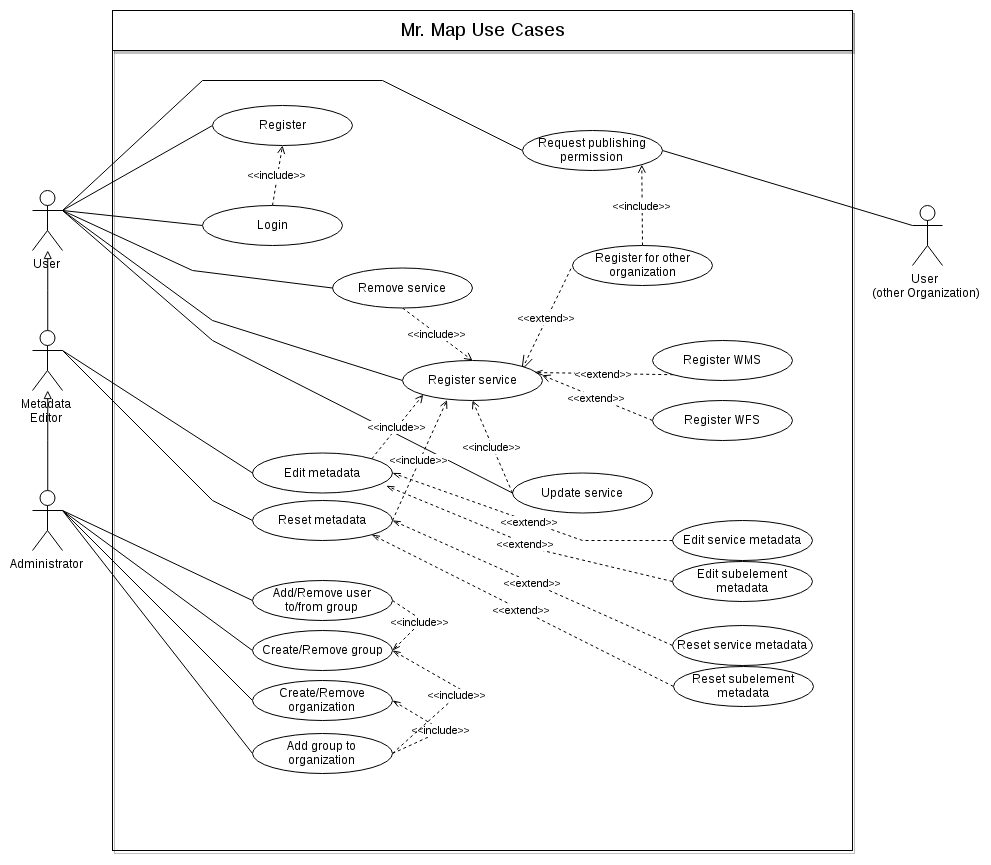

The diagram above was exported from draw.io. Its source (the exported page's mxGraphModel, read from the mxfile embedded in the PNG):
<mxGraphModel dx="1673" dy="1925" grid="1" gridSize="10" guides="1" tooltips="1" connect="1" arrows="1" fold="1" page="1" pageScale="1" pageWidth="850" pageHeight="1100" math="0" shadow="0">
  <root>
    <mxCell id="0" />
    <mxCell id="1" parent="0" />
    <mxCell id="lFBQmYHFsjfiGgH8Rl-s-8" style="orthogonalLoop=1;jettySize=auto;html=1;exitX=1;exitY=0.3333333333333333;exitDx=0;exitDy=0;exitPerimeter=0;entryX=0;entryY=0.5;entryDx=0;entryDy=0;endArrow=none;endFill=0;strokeColor=#000000;rounded=0;comic=0;targetPerimeterSpacing=15;sourcePerimeterSpacing=9;startSize=13;" edge="1" parent="1" source="lFBQmYHFsjfiGgH8Rl-s-1" target="lFBQmYHFsjfiGgH8Rl-s-7">
      <mxGeometry relative="1" as="geometry" />
    </mxCell>
    <mxCell id="lFBQmYHFsjfiGgH8Rl-s-10" style="rounded=0;comic=0;orthogonalLoop=1;jettySize=auto;html=1;exitX=1;exitY=0.3333333333333333;exitDx=0;exitDy=0;exitPerimeter=0;entryX=0;entryY=0.5;entryDx=0;entryDy=0;startSize=13;sourcePerimeterSpacing=9;endArrow=none;endFill=0;targetPerimeterSpacing=15;strokeColor=#000000;" edge="1" parent="1" source="lFBQmYHFsjfiGgH8Rl-s-1" target="lFBQmYHFsjfiGgH8Rl-s-9">
      <mxGeometry relative="1" as="geometry" />
    </mxCell>
    <mxCell id="lFBQmYHFsjfiGgH8Rl-s-18" style="edgeStyle=none;rounded=0;comic=0;orthogonalLoop=1;jettySize=auto;html=1;exitX=1;exitY=0.3333333333333333;exitDx=0;exitDy=0;exitPerimeter=0;entryX=0;entryY=0.5;entryDx=0;entryDy=0;startSize=13;sourcePerimeterSpacing=9;endArrow=none;endFill=0;targetPerimeterSpacing=15;strokeColor=#000000;" edge="1" parent="1" source="lFBQmYHFsjfiGgH8Rl-s-1" target="lFBQmYHFsjfiGgH8Rl-s-13">
      <mxGeometry relative="1" as="geometry">
        <Array as="points">
          <mxPoint x="200" y="90" />
        </Array>
      </mxGeometry>
    </mxCell>
    <mxCell id="lFBQmYHFsjfiGgH8Rl-s-19" style="edgeStyle=none;rounded=0;comic=0;orthogonalLoop=1;jettySize=auto;html=1;exitX=1;exitY=0.3333333333333333;exitDx=0;exitDy=0;exitPerimeter=0;entryX=0;entryY=0.5;entryDx=0;entryDy=0;startSize=13;sourcePerimeterSpacing=9;endArrow=none;endFill=0;targetPerimeterSpacing=15;strokeColor=#000000;" edge="1" parent="1" source="lFBQmYHFsjfiGgH8Rl-s-1" target="lFBQmYHFsjfiGgH8Rl-s-12">
      <mxGeometry relative="1" as="geometry">
        <Array as="points">
          <mxPoint x="220" y="140" />
        </Array>
      </mxGeometry>
    </mxCell>
    <mxCell id="lFBQmYHFsjfiGgH8Rl-s-20" style="edgeStyle=none;rounded=0;comic=0;orthogonalLoop=1;jettySize=auto;html=1;exitX=1;exitY=0.3333333333333333;exitDx=0;exitDy=0;exitPerimeter=0;entryX=0;entryY=0.5;entryDx=0;entryDy=0;startSize=13;sourcePerimeterSpacing=9;endArrow=none;endFill=0;targetPerimeterSpacing=15;strokeColor=#000000;" edge="1" parent="1" source="lFBQmYHFsjfiGgH8Rl-s-1" target="lFBQmYHFsjfiGgH8Rl-s-15">
      <mxGeometry relative="1" as="geometry">
        <Array as="points">
          <mxPoint x="220" y="160" />
        </Array>
      </mxGeometry>
    </mxCell>
    <mxCell id="lFBQmYHFsjfiGgH8Rl-s-39" style="edgeStyle=none;rounded=0;comic=0;orthogonalLoop=1;jettySize=auto;html=1;exitX=1;exitY=0.3333333333333333;exitDx=0;exitDy=0;exitPerimeter=0;entryX=0;entryY=0.5;entryDx=0;entryDy=0;shadow=0;startArrow=none;startFill=0;startSize=13;sourcePerimeterSpacing=9;endArrow=none;endFill=0;targetPerimeterSpacing=15;strokeColor=#000000;" edge="1" parent="1" source="lFBQmYHFsjfiGgH8Rl-s-1" target="lFBQmYHFsjfiGgH8Rl-s-38">
      <mxGeometry relative="1" as="geometry">
        <Array as="points">
          <mxPoint x="210" y="-100" />
          <mxPoint x="390" y="-100" />
        </Array>
      </mxGeometry>
    </mxCell>
    <mxCell id="lFBQmYHFsjfiGgH8Rl-s-1" value="User" style="shape=umlActor;verticalLabelPosition=bottom;labelBackgroundColor=#ffffff;verticalAlign=top;html=1;outlineConnect=0;" vertex="1" parent="1">
      <mxGeometry x="40" y="10" width="30" height="60" as="geometry" />
    </mxCell>
    <mxCell id="lFBQmYHFsjfiGgH8Rl-s-5" style="edgeStyle=orthogonalEdgeStyle;rounded=0;orthogonalLoop=1;jettySize=auto;html=1;exitX=0.5;exitY=0;exitDx=0;exitDy=0;exitPerimeter=0;endArrow=block;endFill=0;" edge="1" parent="1" source="lFBQmYHFsjfiGgH8Rl-s-2" target="lFBQmYHFsjfiGgH8Rl-s-1">
      <mxGeometry relative="1" as="geometry" />
    </mxCell>
    <mxCell id="lFBQmYHFsjfiGgH8Rl-s-29" style="edgeStyle=none;rounded=0;comic=0;orthogonalLoop=1;jettySize=auto;html=1;exitX=1;exitY=0.3333333333333333;exitDx=0;exitDy=0;exitPerimeter=0;entryX=0;entryY=0.5;entryDx=0;entryDy=0;startSize=13;sourcePerimeterSpacing=9;endArrow=none;endFill=0;targetPerimeterSpacing=15;strokeColor=#000000;" edge="1" parent="1" source="lFBQmYHFsjfiGgH8Rl-s-2" target="lFBQmYHFsjfiGgH8Rl-s-28">
      <mxGeometry relative="1" as="geometry" />
    </mxCell>
    <mxCell id="lFBQmYHFsjfiGgH8Rl-s-33" style="edgeStyle=none;rounded=0;comic=0;orthogonalLoop=1;jettySize=auto;html=1;exitX=1;exitY=0.3333333333333333;exitDx=0;exitDy=0;exitPerimeter=0;entryX=0;entryY=0.5;entryDx=0;entryDy=0;startSize=13;sourcePerimeterSpacing=9;endArrow=none;endFill=0;targetPerimeterSpacing=15;strokeColor=#000000;" edge="1" parent="1" source="lFBQmYHFsjfiGgH8Rl-s-2" target="lFBQmYHFsjfiGgH8Rl-s-31">
      <mxGeometry relative="1" as="geometry">
        <Array as="points">
          <mxPoint x="220" y="320" />
        </Array>
      </mxGeometry>
    </mxCell>
    <mxCell id="lFBQmYHFsjfiGgH8Rl-s-2" value="Metadata&lt;br&gt;Editor" style="shape=umlActor;verticalLabelPosition=bottom;labelBackgroundColor=#ffffff;verticalAlign=top;html=1;outlineConnect=0;" vertex="1" parent="1">
      <mxGeometry x="40" y="150" width="30" height="60" as="geometry" />
    </mxCell>
    <mxCell id="lFBQmYHFsjfiGgH8Rl-s-6" style="edgeStyle=orthogonalEdgeStyle;rounded=0;orthogonalLoop=1;jettySize=auto;html=1;exitX=0.5;exitY=0;exitDx=0;exitDy=0;exitPerimeter=0;endArrow=block;endFill=0;" edge="1" parent="1" source="lFBQmYHFsjfiGgH8Rl-s-3" target="lFBQmYHFsjfiGgH8Rl-s-2">
      <mxGeometry relative="1" as="geometry" />
    </mxCell>
    <mxCell id="lFBQmYHFsjfiGgH8Rl-s-47" style="edgeStyle=none;rounded=0;comic=0;orthogonalLoop=1;jettySize=auto;html=1;exitX=1;exitY=0.3333333333333333;exitDx=0;exitDy=0;exitPerimeter=0;entryX=0;entryY=0.5;entryDx=0;entryDy=0;shadow=0;startArrow=none;startFill=0;startSize=13;sourcePerimeterSpacing=9;endArrow=none;endFill=0;targetPerimeterSpacing=15;strokeColor=#000000;" edge="1" parent="1" source="lFBQmYHFsjfiGgH8Rl-s-3" target="lFBQmYHFsjfiGgH8Rl-s-46">
      <mxGeometry relative="1" as="geometry" />
    </mxCell>
    <mxCell id="lFBQmYHFsjfiGgH8Rl-s-49" style="edgeStyle=none;rounded=0;comic=0;orthogonalLoop=1;jettySize=auto;html=1;exitX=1;exitY=0.3333333333333333;exitDx=0;exitDy=0;exitPerimeter=0;entryX=0;entryY=0.5;entryDx=0;entryDy=0;shadow=0;startArrow=none;startFill=0;startSize=13;sourcePerimeterSpacing=9;endArrow=none;endFill=0;targetPerimeterSpacing=15;strokeColor=#000000;" edge="1" parent="1" source="lFBQmYHFsjfiGgH8Rl-s-3" target="lFBQmYHFsjfiGgH8Rl-s-48">
      <mxGeometry relative="1" as="geometry" />
    </mxCell>
    <mxCell id="lFBQmYHFsjfiGgH8Rl-s-51" style="edgeStyle=none;rounded=0;comic=0;orthogonalLoop=1;jettySize=auto;html=1;exitX=1;exitY=0.3333333333333333;exitDx=0;exitDy=0;exitPerimeter=0;entryX=0;entryY=0.5;entryDx=0;entryDy=0;shadow=0;startArrow=none;startFill=0;startSize=13;sourcePerimeterSpacing=9;endArrow=none;endFill=0;targetPerimeterSpacing=15;strokeColor=#000000;" edge="1" parent="1" source="lFBQmYHFsjfiGgH8Rl-s-3" target="lFBQmYHFsjfiGgH8Rl-s-50">
      <mxGeometry relative="1" as="geometry" />
    </mxCell>
    <mxCell id="lFBQmYHFsjfiGgH8Rl-s-53" style="edgeStyle=none;rounded=0;comic=0;orthogonalLoop=1;jettySize=auto;html=1;exitX=1;exitY=0.3333333333333333;exitDx=0;exitDy=0;exitPerimeter=0;entryX=0;entryY=0.5;entryDx=0;entryDy=0;shadow=0;startArrow=none;startFill=0;startSize=13;sourcePerimeterSpacing=9;endArrow=none;endFill=0;targetPerimeterSpacing=15;strokeColor=#000000;" edge="1" parent="1" source="lFBQmYHFsjfiGgH8Rl-s-3" target="lFBQmYHFsjfiGgH8Rl-s-52">
      <mxGeometry relative="1" as="geometry">
        <Array as="points" />
      </mxGeometry>
    </mxCell>
    <mxCell id="lFBQmYHFsjfiGgH8Rl-s-3" value="Administrator" style="shape=umlActor;verticalLabelPosition=bottom;labelBackgroundColor=#ffffff;verticalAlign=top;html=1;outlineConnect=0;" vertex="1" parent="1">
      <mxGeometry x="40" y="310" width="30" height="60" as="geometry" />
    </mxCell>
    <mxCell id="lFBQmYHFsjfiGgH8Rl-s-7" value="Register" style="ellipse;whiteSpace=wrap;html=1;" vertex="1" parent="1">
      <mxGeometry x="220" y="-75" width="140" height="40" as="geometry" />
    </mxCell>
    <mxCell id="lFBQmYHFsjfiGgH8Rl-s-11" value="&amp;lt;&amp;lt;include&amp;gt;&amp;gt;" style="edgeStyle=none;rounded=0;comic=0;orthogonalLoop=1;jettySize=auto;html=1;exitX=0.5;exitY=0;exitDx=0;exitDy=0;entryX=0.5;entryY=1;entryDx=0;entryDy=0;startSize=13;sourcePerimeterSpacing=9;endArrow=open;endFill=0;targetPerimeterSpacing=15;strokeColor=#000000;dashed=1;" edge="1" parent="1" source="lFBQmYHFsjfiGgH8Rl-s-9" target="lFBQmYHFsjfiGgH8Rl-s-7">
      <mxGeometry relative="1" as="geometry" />
    </mxCell>
    <mxCell id="lFBQmYHFsjfiGgH8Rl-s-9" value="Login" style="ellipse;whiteSpace=wrap;html=1;" vertex="1" parent="1">
      <mxGeometry x="210" y="25" width="140" height="40" as="geometry" />
    </mxCell>
    <mxCell id="lFBQmYHFsjfiGgH8Rl-s-35" value="&amp;lt;&amp;lt;extend&amp;gt;&amp;gt;" style="edgeStyle=none;rounded=0;comic=0;orthogonalLoop=1;jettySize=auto;html=1;entryX=0;entryY=0.5;entryDx=0;entryDy=0;shadow=0;startSize=13;sourcePerimeterSpacing=9;endArrow=none;endFill=0;targetPerimeterSpacing=15;strokeColor=#000000;dashed=1;startArrow=openThin;startFill=0;" edge="1" parent="1" target="lFBQmYHFsjfiGgH8Rl-s-34">
      <mxGeometry relative="1" as="geometry">
        <mxPoint x="529" y="190" as="sourcePoint" />
      </mxGeometry>
    </mxCell>
    <mxCell id="lFBQmYHFsjfiGgH8Rl-s-12" value="Register service" style="ellipse;whiteSpace=wrap;html=1;" vertex="1" parent="1">
      <mxGeometry x="410" y="180" width="140" height="40" as="geometry" />
    </mxCell>
    <mxCell id="lFBQmYHFsjfiGgH8Rl-s-21" value="&amp;lt;&amp;lt;include&amp;gt;&amp;gt;" style="edgeStyle=none;rounded=0;comic=0;orthogonalLoop=1;jettySize=auto;html=1;exitX=0.5;exitY=1;exitDx=0;exitDy=0;entryX=0.5;entryY=0;entryDx=0;entryDy=0;startSize=13;sourcePerimeterSpacing=9;endArrow=open;endFill=0;targetPerimeterSpacing=15;strokeColor=#000000;dashed=1;" edge="1" parent="1" source="lFBQmYHFsjfiGgH8Rl-s-13" target="lFBQmYHFsjfiGgH8Rl-s-12">
      <mxGeometry relative="1" as="geometry" />
    </mxCell>
    <mxCell id="lFBQmYHFsjfiGgH8Rl-s-13" value="Remove service" style="ellipse;whiteSpace=wrap;html=1;" vertex="1" parent="1">
      <mxGeometry x="340" y="87.5" width="140" height="40" as="geometry" />
    </mxCell>
    <mxCell id="lFBQmYHFsjfiGgH8Rl-s-17" value="&amp;lt;&amp;lt;include&amp;gt;&amp;gt;" style="edgeStyle=none;rounded=0;comic=0;orthogonalLoop=1;jettySize=auto;html=1;exitX=0;exitY=0.5;exitDx=0;exitDy=0;entryX=0.5;entryY=1;entryDx=0;entryDy=0;dashed=1;startSize=13;sourcePerimeterSpacing=9;endArrow=open;endFill=0;targetPerimeterSpacing=15;strokeColor=#000000;" edge="1" parent="1" source="lFBQmYHFsjfiGgH8Rl-s-15" target="lFBQmYHFsjfiGgH8Rl-s-12">
      <mxGeometry relative="1" as="geometry" />
    </mxCell>
    <mxCell id="lFBQmYHFsjfiGgH8Rl-s-15" value="Update service" style="ellipse;whiteSpace=wrap;html=1;" vertex="1" parent="1">
      <mxGeometry x="520" y="292.5" width="140" height="40" as="geometry" />
    </mxCell>
    <mxCell id="lFBQmYHFsjfiGgH8Rl-s-26" value="&amp;lt;&amp;lt;extend&amp;gt;&amp;gt;" style="edgeStyle=none;rounded=0;comic=0;orthogonalLoop=1;jettySize=auto;html=1;exitX=0;exitY=1;exitDx=0;exitDy=0;entryX=0.943;entryY=0.3;entryDx=0;entryDy=0;dashed=1;startSize=13;sourcePerimeterSpacing=9;endArrow=openThin;endFill=0;targetPerimeterSpacing=15;strokeColor=#000000;entryPerimeter=0;" edge="1" parent="1" source="lFBQmYHFsjfiGgH8Rl-s-22" target="lFBQmYHFsjfiGgH8Rl-s-12">
      <mxGeometry relative="1" as="geometry" />
    </mxCell>
    <mxCell id="lFBQmYHFsjfiGgH8Rl-s-22" value="Register WMS" style="ellipse;whiteSpace=wrap;html=1;" vertex="1" parent="1">
      <mxGeometry x="660" y="160" width="140" height="40" as="geometry" />
    </mxCell>
    <mxCell id="lFBQmYHFsjfiGgH8Rl-s-27" value="&amp;lt;&amp;lt;extend&amp;gt;&amp;gt;" style="edgeStyle=none;rounded=0;comic=0;orthogonalLoop=1;jettySize=auto;html=1;exitX=0;exitY=0.5;exitDx=0;exitDy=0;entryX=0.998;entryY=0.369;entryDx=0;entryDy=0;entryPerimeter=0;dashed=1;startSize=13;sourcePerimeterSpacing=9;endArrow=open;endFill=0;targetPerimeterSpacing=15;strokeColor=#000000;" edge="1" parent="1" source="lFBQmYHFsjfiGgH8Rl-s-23" target="lFBQmYHFsjfiGgH8Rl-s-12">
      <mxGeometry relative="1" as="geometry" />
    </mxCell>
    <mxCell id="lFBQmYHFsjfiGgH8Rl-s-23" value="Register WFS" style="ellipse;whiteSpace=wrap;html=1;" vertex="1" parent="1">
      <mxGeometry x="660" y="220" width="140" height="40" as="geometry" />
    </mxCell>
    <mxCell id="lFBQmYHFsjfiGgH8Rl-s-30" value="&amp;lt;&amp;lt;include&amp;gt;&amp;gt;" style="edgeStyle=none;rounded=0;comic=0;orthogonalLoop=1;jettySize=auto;html=1;exitX=1;exitY=0;exitDx=0;exitDy=0;entryX=0;entryY=1;entryDx=0;entryDy=0;startSize=13;sourcePerimeterSpacing=9;endArrow=open;endFill=0;targetPerimeterSpacing=15;strokeColor=#000000;dashed=1;" edge="1" parent="1" source="lFBQmYHFsjfiGgH8Rl-s-28" target="lFBQmYHFsjfiGgH8Rl-s-12">
      <mxGeometry relative="1" as="geometry" />
    </mxCell>
    <mxCell id="lFBQmYHFsjfiGgH8Rl-s-28" value="Edit metadata" style="ellipse;whiteSpace=wrap;html=1;" vertex="1" parent="1">
      <mxGeometry x="260" y="272.5" width="140" height="40" as="geometry" />
    </mxCell>
    <mxCell id="lFBQmYHFsjfiGgH8Rl-s-32" value="&amp;lt;&amp;lt;include&amp;gt;&amp;gt;" style="edgeStyle=none;rounded=0;comic=0;orthogonalLoop=1;jettySize=auto;html=1;exitX=1;exitY=0.5;exitDx=0;exitDy=0;entryX=0.318;entryY=0.99;entryDx=0;entryDy=0;entryPerimeter=0;dashed=1;startSize=13;sourcePerimeterSpacing=9;endArrow=open;endFill=0;targetPerimeterSpacing=15;strokeColor=#000000;" edge="1" parent="1" source="lFBQmYHFsjfiGgH8Rl-s-31" target="lFBQmYHFsjfiGgH8Rl-s-12">
      <mxGeometry relative="1" as="geometry" />
    </mxCell>
    <mxCell id="lFBQmYHFsjfiGgH8Rl-s-31" value="Reset metadata" style="ellipse;whiteSpace=wrap;html=1;" vertex="1" parent="1">
      <mxGeometry x="260" y="320" width="140" height="40" as="geometry" />
    </mxCell>
    <mxCell id="lFBQmYHFsjfiGgH8Rl-s-41" value="&amp;lt;&amp;lt;include&amp;gt;&amp;gt;" style="edgeStyle=none;rounded=0;comic=0;orthogonalLoop=1;jettySize=auto;html=1;exitX=0.5;exitY=0;exitDx=0;exitDy=0;entryX=1;entryY=1;entryDx=0;entryDy=0;shadow=0;startArrow=none;startFill=0;startSize=13;sourcePerimeterSpacing=9;endArrow=open;endFill=0;targetPerimeterSpacing=15;strokeColor=#000000;dashed=1;" edge="1" parent="1" source="lFBQmYHFsjfiGgH8Rl-s-34" target="lFBQmYHFsjfiGgH8Rl-s-38">
      <mxGeometry relative="1" as="geometry" />
    </mxCell>
    <mxCell id="lFBQmYHFsjfiGgH8Rl-s-34" value="Register for other&lt;br&gt;organization" style="ellipse;whiteSpace=wrap;html=1;" vertex="1" parent="1">
      <mxGeometry x="580" y="65" width="140" height="40" as="geometry" />
    </mxCell>
    <mxCell id="lFBQmYHFsjfiGgH8Rl-s-40" style="edgeStyle=none;rounded=0;comic=0;orthogonalLoop=1;jettySize=auto;html=1;exitX=0;exitY=0.3333333333333333;exitDx=0;exitDy=0;exitPerimeter=0;entryX=1;entryY=0.5;entryDx=0;entryDy=0;shadow=0;startArrow=none;startFill=0;startSize=13;sourcePerimeterSpacing=9;endArrow=none;endFill=0;targetPerimeterSpacing=15;strokeColor=#000000;" edge="1" parent="1" source="lFBQmYHFsjfiGgH8Rl-s-36" target="lFBQmYHFsjfiGgH8Rl-s-38">
      <mxGeometry relative="1" as="geometry" />
    </mxCell>
    <mxCell id="lFBQmYHFsjfiGgH8Rl-s-36" value="User&amp;nbsp;&lt;br&gt;(other Organization)" style="shape=umlActor;verticalLabelPosition=bottom;labelBackgroundColor=#ffffff;verticalAlign=top;html=1;outlineConnect=0;" vertex="1" parent="1">
      <mxGeometry x="920" y="25" width="30" height="60" as="geometry" />
    </mxCell>
    <mxCell id="lFBQmYHFsjfiGgH8Rl-s-38" value="Request publishing&lt;br&gt;permission" style="ellipse;whiteSpace=wrap;html=1;" vertex="1" parent="1">
      <mxGeometry x="530" y="-50" width="140" height="40" as="geometry" />
    </mxCell>
    <mxCell id="lFBQmYHFsjfiGgH8Rl-s-46" value="Create/Remove group" style="ellipse;whiteSpace=wrap;html=1;" vertex="1" parent="1">
      <mxGeometry x="260" y="450" width="140" height="40" as="geometry" />
    </mxCell>
    <mxCell id="lFBQmYHFsjfiGgH8Rl-s-48" value="Create/Remove organization" style="ellipse;whiteSpace=wrap;html=1;" vertex="1" parent="1">
      <mxGeometry x="260" y="500" width="140" height="40" as="geometry" />
    </mxCell>
    <mxCell id="lFBQmYHFsjfiGgH8Rl-s-56" value="&amp;lt;&amp;lt;include&amp;gt;&amp;gt;" style="edgeStyle=none;rounded=0;comic=0;orthogonalLoop=1;jettySize=auto;html=1;exitX=1;exitY=0.5;exitDx=0;exitDy=0;entryX=1;entryY=0.5;entryDx=0;entryDy=0;shadow=0;dashed=1;startArrow=none;startFill=0;startSize=13;sourcePerimeterSpacing=9;endArrow=openThin;endFill=0;targetPerimeterSpacing=15;strokeColor=#000000;" edge="1" parent="1" source="lFBQmYHFsjfiGgH8Rl-s-50" target="lFBQmYHFsjfiGgH8Rl-s-46">
      <mxGeometry relative="1" as="geometry">
        <Array as="points">
          <mxPoint x="430" y="440" />
        </Array>
      </mxGeometry>
    </mxCell>
    <mxCell id="lFBQmYHFsjfiGgH8Rl-s-50" value="Add/Remove user to/from group" style="ellipse;whiteSpace=wrap;html=1;" vertex="1" parent="1">
      <mxGeometry x="260" y="400" width="140" height="40" as="geometry" />
    </mxCell>
    <mxCell id="lFBQmYHFsjfiGgH8Rl-s-54" value="&amp;lt;&amp;lt;include&amp;gt;&amp;gt;" style="edgeStyle=none;rounded=0;comic=0;orthogonalLoop=1;jettySize=auto;html=1;exitX=1;exitY=0.5;exitDx=0;exitDy=0;entryX=1;entryY=0.5;entryDx=0;entryDy=0;shadow=0;startArrow=none;startFill=0;startSize=13;sourcePerimeterSpacing=9;endArrow=openThin;endFill=0;targetPerimeterSpacing=15;strokeColor=#000000;dashed=1;" edge="1" parent="1" source="lFBQmYHFsjfiGgH8Rl-s-52" target="lFBQmYHFsjfiGgH8Rl-s-48">
      <mxGeometry relative="1" as="geometry">
        <Array as="points">
          <mxPoint x="450" y="550" />
        </Array>
      </mxGeometry>
    </mxCell>
    <mxCell id="lFBQmYHFsjfiGgH8Rl-s-55" value="&amp;lt;&amp;lt;include&amp;gt;&amp;gt;" style="edgeStyle=none;rounded=0;comic=0;orthogonalLoop=1;jettySize=auto;html=1;exitX=1;exitY=0.5;exitDx=0;exitDy=0;entryX=1;entryY=0.5;entryDx=0;entryDy=0;shadow=0;dashed=1;startArrow=none;startFill=0;startSize=13;sourcePerimeterSpacing=9;endArrow=openThin;endFill=0;targetPerimeterSpacing=15;strokeColor=#000000;" edge="1" parent="1" source="lFBQmYHFsjfiGgH8Rl-s-52" target="lFBQmYHFsjfiGgH8Rl-s-46">
      <mxGeometry relative="1" as="geometry">
        <Array as="points">
          <mxPoint x="470" y="510" />
        </Array>
      </mxGeometry>
    </mxCell>
    <mxCell id="lFBQmYHFsjfiGgH8Rl-s-52" value="Add group to organization" style="ellipse;whiteSpace=wrap;html=1;" vertex="1" parent="1">
      <mxGeometry x="260" y="553" width="140" height="40" as="geometry" />
    </mxCell>
    <mxCell id="lFBQmYHFsjfiGgH8Rl-s-60" value="&amp;lt;&amp;lt;extend&amp;gt;&amp;gt;" style="edgeStyle=none;rounded=0;comic=0;orthogonalLoop=1;jettySize=auto;html=1;exitX=0;exitY=0.5;exitDx=0;exitDy=0;entryX=1;entryY=0.5;entryDx=0;entryDy=0;shadow=0;dashed=1;startArrow=none;startFill=0;startSize=13;sourcePerimeterSpacing=9;endArrow=openThin;endFill=0;targetPerimeterSpacing=15;strokeColor=#000000;" edge="1" parent="1" source="lFBQmYHFsjfiGgH8Rl-s-58" target="lFBQmYHFsjfiGgH8Rl-s-28">
      <mxGeometry relative="1" as="geometry">
        <Array as="points">
          <mxPoint x="590" y="360" />
        </Array>
      </mxGeometry>
    </mxCell>
    <mxCell id="lFBQmYHFsjfiGgH8Rl-s-58" value="Edit service metadata" style="ellipse;whiteSpace=wrap;html=1;" vertex="1" parent="1">
      <mxGeometry x="680" y="340" width="140" height="40" as="geometry" />
    </mxCell>
    <mxCell id="lFBQmYHFsjfiGgH8Rl-s-61" value="&amp;lt;&amp;lt;extend&amp;gt;&amp;gt;" style="edgeStyle=none;rounded=0;comic=0;orthogonalLoop=1;jettySize=auto;html=1;exitX=0;exitY=0.5;exitDx=0;exitDy=0;shadow=0;dashed=1;startArrow=none;startFill=0;startSize=13;sourcePerimeterSpacing=9;endArrow=openThin;endFill=0;targetPerimeterSpacing=15;strokeColor=#000000;entryX=0.955;entryY=0.821;entryDx=0;entryDy=0;entryPerimeter=0;" edge="1" parent="1" source="lFBQmYHFsjfiGgH8Rl-s-59" target="lFBQmYHFsjfiGgH8Rl-s-28">
      <mxGeometry relative="1" as="geometry">
        <mxPoint x="400" y="290" as="targetPoint" />
        <Array as="points">
          <mxPoint x="550" y="370" />
        </Array>
      </mxGeometry>
    </mxCell>
    <mxCell id="lFBQmYHFsjfiGgH8Rl-s-59" value="Edit subelement metadata" style="ellipse;whiteSpace=wrap;html=1;" vertex="1" parent="1">
      <mxGeometry x="680" y="381" width="140" height="40" as="geometry" />
    </mxCell>
    <mxCell id="lFBQmYHFsjfiGgH8Rl-s-64" value="&amp;lt;&amp;lt;extend&amp;gt;&amp;gt;" style="edgeStyle=none;rounded=0;comic=0;orthogonalLoop=1;jettySize=auto;html=1;exitX=0;exitY=0.5;exitDx=0;exitDy=0;entryX=1;entryY=0.5;entryDx=0;entryDy=0;shadow=0;dashed=1;startArrow=none;startFill=0;startSize=13;sourcePerimeterSpacing=9;endArrow=openThin;endFill=0;targetPerimeterSpacing=15;strokeColor=#000000;" edge="1" parent="1" source="lFBQmYHFsjfiGgH8Rl-s-62" target="lFBQmYHFsjfiGgH8Rl-s-31">
      <mxGeometry relative="1" as="geometry" />
    </mxCell>
    <mxCell id="lFBQmYHFsjfiGgH8Rl-s-62" value="Reset service metadata" style="ellipse;whiteSpace=wrap;html=1;" vertex="1" parent="1">
      <mxGeometry x="680" y="445" width="140" height="40" as="geometry" />
    </mxCell>
    <mxCell id="lFBQmYHFsjfiGgH8Rl-s-65" value="&amp;lt;&amp;lt;extend&amp;gt;&amp;gt;" style="edgeStyle=none;rounded=0;comic=0;orthogonalLoop=1;jettySize=auto;html=1;exitX=0;exitY=0.5;exitDx=0;exitDy=0;entryX=1;entryY=1;entryDx=0;entryDy=0;shadow=0;dashed=1;startArrow=none;startFill=0;startSize=13;sourcePerimeterSpacing=9;endArrow=openThin;endFill=0;targetPerimeterSpacing=15;strokeColor=#000000;" edge="1" parent="1" source="lFBQmYHFsjfiGgH8Rl-s-63" target="lFBQmYHFsjfiGgH8Rl-s-31">
      <mxGeometry relative="1" as="geometry" />
    </mxCell>
    <mxCell id="lFBQmYHFsjfiGgH8Rl-s-63" value="Reset subelement metadata" style="ellipse;whiteSpace=wrap;html=1;" vertex="1" parent="1">
      <mxGeometry x="681" y="486" width="140" height="40" as="geometry" />
    </mxCell>
    <mxCell id="lFBQmYHFsjfiGgH8Rl-s-66" value="" style="rounded=0;whiteSpace=wrap;html=1;shadow=1;fillColor=none;" vertex="1" parent="1">
      <mxGeometry x="120" y="-170" width="740" height="840" as="geometry" />
    </mxCell>
    <mxCell id="lFBQmYHFsjfiGgH8Rl-s-67" value="&lt;font style=&quot;font-size: 19px&quot;&gt;Mr. Map Use Cases&lt;/font&gt;" style="rounded=0;whiteSpace=wrap;html=1;shadow=1;fillColor=#ffffff;" vertex="1" parent="1">
      <mxGeometry x="120" y="-170" width="740" height="40" as="geometry" />
    </mxCell>
  </root>
</mxGraphModel>